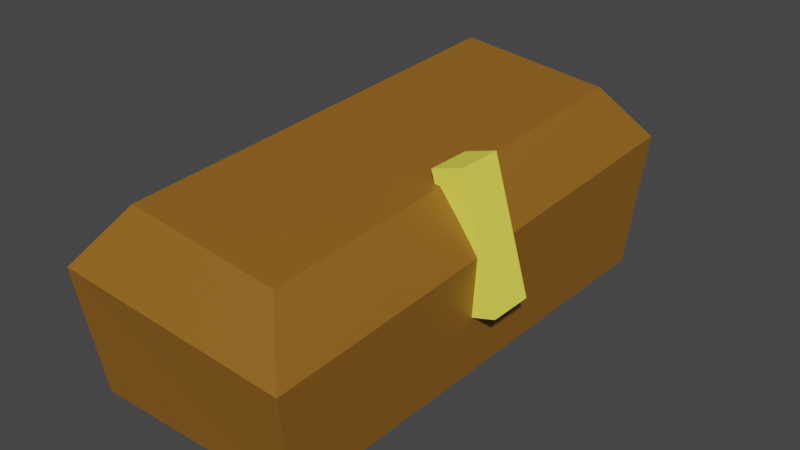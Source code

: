 # Source: chest.blend  (saved by Blender 2.83.19; exported with 4.5.12 LTS)
import bpy
from mathutils import Matrix  # noqa: F401  (used for matrix-valued properties, if any)

bpy.ops.wm.read_factory_settings(use_empty=True)
scene = bpy.context.scene
scene.name = 'Scene'

# ---- collections
col_collection = bpy.data.collections.new('Collection'); scene.collection.children.link(col_collection)

# ---- materials (node trees are filled in below, after node groups)
mat_material = bpy.data.materials.new('Material')
mat_material.use_transparent_shadow = False
mat_gold = bpy.data.materials.new('Gold')
mat_gold.use_transparent_shadow = False

# ---- material node trees
mat_material.use_nodes = True; mat_material.node_tree.nodes.clear()
_N = mat_material.node_tree.nodes; _L = mat_material.node_tree.links
n0 = _N.new('ShaderNodeBsdfPrincipled'); n0.name = 'Principled BSDF'; n0.location = (10, 300)
n0.distribution = 'GGX'
n0.subsurface_method = 'BURLEY'
n0.inputs[0].default_value = (0.2754, 0.1161, 0.0115, 1.0)
n0.inputs[3].default_value = 1.45
n0.inputs[27].default_value = (0.0, 0.0, 0.0, 1.0)
n0.inputs[28].default_value = 1.0
n1 = _N.new('ShaderNodeOutputMaterial'); n1.name = 'Material Output'; n1.location = (300, 300)
_L.new(n0.outputs[0], n1.inputs[0])
n1.is_active_output = True
mat_gold.use_nodes = True; mat_gold.node_tree.nodes.clear()
_N = mat_gold.node_tree.nodes; _L = mat_gold.node_tree.links
n0 = _N.new('ShaderNodeBsdfPrincipled'); n0.name = 'Principled BSDF'; n0.location = (10, 300)
n0.distribution = 'GGX'
n0.subsurface_method = 'BURLEY'
n0.inputs[0].default_value = (1.0, 0.9258, 0.09632, 1.0)
n0.inputs[3].default_value = 1.45
n0.inputs[27].default_value = (0.0, 0.0, 0.0, 1.0)
n0.inputs[28].default_value = 1.0
n1 = _N.new('ShaderNodeOutputMaterial'); n1.name = 'Material Output'; n1.location = (300, 300)
_L.new(n0.outputs[0], n1.inputs[0])
n1.is_active_output = True

# ---- world
world_world = bpy.data.worlds.new('World'); scene.world = world_world
world_world.use_nodes = True; world_world.node_tree.nodes.clear()
_N = world_world.node_tree.nodes; _L = world_world.node_tree.links
n0 = _N.new('ShaderNodeOutputWorld'); n0.name = 'World Output'; n0.location = (300, 300)
n1 = _N.new('ShaderNodeBackground'); n1.name = 'Background'; n1.location = (10, 300)
n1.inputs[0].default_value = (0.05088, 0.05088, 0.05088, 1.0)
_L.new(n1.outputs[0], n0.inputs[0])
n0.is_active_output = True
world_world.color = (0.05088, 0.05088, 0.05088)
world_world.use_sun_shadow = False
world_world.sun_shadow_jitter_overblur = 0.0

# ---- meshes
me_cube = bpy.data.meshes.new('Cube')
me_cube.from_pydata([(1.077, 2.389, 0.2375), (1.0, 2.218, -1.0), (1.077, -2.389, -0.01066), (1.0, -2.218, -1.0), (-1.077, 2.389, 0.4081), (-1.0, 2.218, -1.0), (-1.077, -2.389, 0.1599), (-1.0, -2.218, -1.0), (0.711, -2.023, 0.4776), (-0.711, -2.023, 0.6483), (0.711, 2.023, 0.7258), (-0.711, 2.023, 0.8964), (1.077, -2.389, -0.01066), (-1.077, -2.389, 0.1599), (1.077, 2.389, 0.2375), (-1.077, 2.389, 0.4081)], [], [(0, 4, 15, 14), (3, 2, 6, 7), (7, 6, 4, 5), (5, 1, 3, 7), (1, 0, 2, 3), (5, 4, 0, 1), (10, 11, 9, 8), (6, 2, 12, 13), (4, 6, 13, 15), (2, 0, 14, 12), (8, 9, 13, 12), (10, 8, 12, 14), (9, 11, 15, 13), (11, 10, 14, 15)])
_uv = me_cube.uv_layers.new(name='UVMap')
_uv.uv.foreach_set('vector', [0.625, 0.5, 0.625, 0.25, 0.625, 0.25, 0.625, 0.5, 0.375, 0.75, 0.625, 0.75, 0.625, 1.0, 0.375, 1.0, 0.375, 0.0, 0.625, 0.0, 0.625, 0.25, 0.375, 0.25, 0.125, 0.5, 0.375, 0.5, 0.375, 0.75, 0.125, 0.75, 0.375, 0.5, 0.625, 0.5, 0.625, 0.75, 0.375, 0.75, 0.375, 0.25, 0.625, 0.25, 0.625, 0.5, 0.375, 0.5, 0.6675, 0.5191, 0.8325, 0.5191, 0.8325, 0.7309, 0.6675, 0.7309, 0.625, 1.0, 0.625, 0.75, 0.625, 0.75, 0.625, 1.0, 0.625, 0.25, 0.625, 0.0, 0.625, 0.0, 0.625, 0.25, 0.625, 0.75, 0.625, 0.5, 0.625, 0.5, 0.625, 0.75, 0.6675, 0.7309, 0.8325, 0.7309, 0.875, 0.75, 0.625, 0.75, 0.6675, 0.5191, 0.6675, 0.7309, 0.625, 0.75, 0.625, 0.5, 0.8325, 0.7309, 0.8325, 0.5191, 0.875, 0.5, 0.875, 0.75, 0.8325, 0.5191, 0.6675, 0.5191, 0.625, 0.5, 0.875, 0.5])
me_cube.materials.append(mat_material)
me_cube.use_remesh_preserve_volume = False
me_cube.use_remesh_preserve_attributes = False
me_cube.use_mirror_vertex_groups = False
me_cube.update()
me_cube_001 = bpy.data.meshes.new('Cube.001')
me_cube_001.from_pydata([(-1.0, -1.0, -1.0), (-1.0, -1.0, 1.0), (-1.0, 1.0, -1.0), (-1.0, 1.0, 1.0), (1.0, -1.0, -1.0), (1.0, -1.0, 1.0), (1.0, 1.0, -1.0), (1.0, 1.0, 1.0)], [], [(0, 1, 3, 2), (2, 3, 7, 6), (6, 7, 5, 4), (4, 5, 1, 0), (2, 6, 4, 0), (7, 3, 1, 5)])
_uv = me_cube_001.uv_layers.new(name='UVMap')
_uv.uv.foreach_set('vector', [0.375, 0.0, 0.625, 0.0, 0.625, 0.25, 0.375, 0.25, 0.375, 0.25, 0.625, 0.25, 0.625, 0.5, 0.375, 0.5, 0.375, 0.5, 0.625, 0.5, 0.625, 0.75, 0.375, 0.75, 0.375, 0.75, 0.625, 0.75, 0.625, 1.0, 0.375, 1.0, 0.125, 0.5, 0.375, 0.5, 0.375, 0.75, 0.125, 0.75, 0.625, 0.5, 0.875, 0.5, 0.875, 0.75, 0.625, 0.75])
me_cube_001.materials.append(mat_gold)
me_cube_001.use_remesh_fix_poles = True
me_cube_001.use_remesh_preserve_attributes = False
me_cube_001.use_mirror_vertex_groups = False
me_cube_001.update()

# ---- objects
ob_chest = bpy.data.objects.new('Chest', me_cube)
ob_lock = bpy.data.objects.new('Lock', me_cube_001)

# ---- transforms, parenting, visibility, modifiers, constraints
ob_chest.location = (0.0, 0.0, 0.0)
ob_chest.lock_rotations_4d = False
ob_chest.empty_display_type = 'ARROWS'
ob_chest.lineart.crease_threshold = 0.0
ob_lock.location = (0.9424, -0.05969, 0.1656)
ob_lock.rotation_euler = (0.0, -0.2876, 0.0)
ob_lock.scale = (0.1513, -0.2127, 0.6082)
ob_lock.lineart.crease_threshold = 0.0

# ---- collection membership
col_collection.objects.link(ob_chest)
col_collection.objects.link(ob_lock)

# ---- scene / render settings (as saved in the file)
scene.frame_start = 1; scene.frame_end = 250; scene.frame_set(1)
scene.render.engine = 'BLENDER_EEVEE_NEXT'
scene.cycles.use_denoising = False
scene.cycles.samples = 128
scene.cycles.sampling_pattern = 'TABULATED_SOBOL'
scene.cycles.use_adaptive_sampling = False
scene.cycles.use_light_tree = False
scene.view_settings.view_transform = 'Filmic'
bpy.context.view_layer.update()

# ---- added for rendering (the .blend has no active camera and no usable light): camera, sun
cam_auto = bpy.data.cameras.new('AutoCamera')
cam_auto.lens = 50.0
cam_auto.sensor_width = 36.0
cam_auto.clip_end = 1000.0
ob_auto_camera = bpy.data.objects.new('AutoCamera', cam_auto)
scene.collection.objects.link(ob_auto_camera)
ob_auto_camera.location = (5.31555, -6.2687, 4.12732)
ob_auto_camera.rotation_euler = (1.09748, -7.21219e-08, 0.694738)
scene.camera = ob_auto_camera
light_auto_sun = bpy.data.lights.new('AutoSun', 'SUN')
light_auto_sun.energy = 3.0
light_auto_sun.angle = 0.0523599
ob_auto_sun = bpy.data.objects.new('AutoSun', light_auto_sun)
scene.collection.objects.link(ob_auto_sun)
ob_auto_sun.rotation_euler = (0.872665, 0.174533, 0.523599)
bpy.context.view_layer.update()
